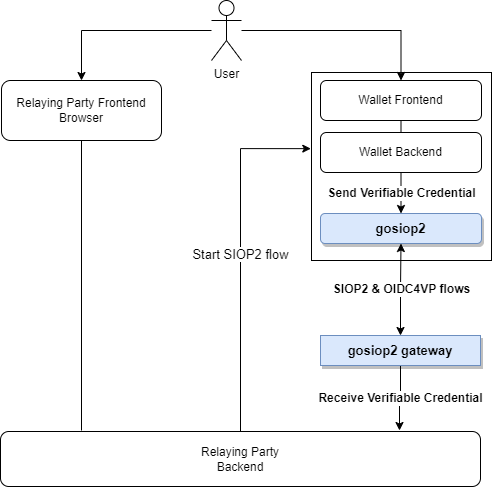

The diagram above was exported from draw.io. Its source (the exported page's mxGraphModel, read from the mxfile embedded in the PNG):
<mxGraphModel dx="809" dy="425" grid="1" gridSize="10" guides="1" tooltips="1" connect="1" arrows="1" fold="1" page="1" pageScale="1" pageWidth="827" pageHeight="1169" math="0" shadow="0">
  <root>
    <mxCell id="XA-im3PYl_6pZcYEThrP-0" />
    <mxCell id="XA-im3PYl_6pZcYEThrP-1" parent="XA-im3PYl_6pZcYEThrP-0" />
    <mxCell id="XA-im3PYl_6pZcYEThrP-3" value="" style="rounded=0;whiteSpace=wrap;html=1;" vertex="1" parent="XA-im3PYl_6pZcYEThrP-1">
      <mxGeometry x="350" y="92" width="180" height="188" as="geometry" />
    </mxCell>
    <mxCell id="XA-im3PYl_6pZcYEThrP-4" style="edgeStyle=orthogonalEdgeStyle;rounded=0;orthogonalLoop=1;jettySize=auto;html=1;entryX=0.5;entryY=0;entryDx=0;entryDy=0;startArrow=none;startFill=0;" edge="1" parent="XA-im3PYl_6pZcYEThrP-1" source="XA-im3PYl_6pZcYEThrP-6" target="XA-im3PYl_6pZcYEThrP-14">
      <mxGeometry relative="1" as="geometry" />
    </mxCell>
    <mxCell id="XA-im3PYl_6pZcYEThrP-5" style="edgeStyle=orthogonalEdgeStyle;rounded=0;orthogonalLoop=1;jettySize=auto;html=1;entryX=0.5;entryY=0;entryDx=0;entryDy=0;startArrow=none;startFill=0;" edge="1" parent="XA-im3PYl_6pZcYEThrP-1" source="XA-im3PYl_6pZcYEThrP-6" target="XA-im3PYl_6pZcYEThrP-16">
      <mxGeometry relative="1" as="geometry" />
    </mxCell>
    <mxCell id="XA-im3PYl_6pZcYEThrP-6" value="User" style="shape=umlActor;verticalLabelPosition=bottom;verticalAlign=top;html=1;outlineConnect=0;" vertex="1" parent="XA-im3PYl_6pZcYEThrP-1">
      <mxGeometry x="250" y="20" width="30" height="60" as="geometry" />
    </mxCell>
    <mxCell id="XA-im3PYl_6pZcYEThrP-7" value="&lt;b&gt;&lt;font style=&quot;font-size: 12px&quot;&gt;SIOP2 &amp;amp; OIDC4VP flows&lt;/font&gt;&lt;/b&gt;" style="edgeStyle=orthogonalEdgeStyle;rounded=0;orthogonalLoop=1;jettySize=auto;html=1;exitX=0.5;exitY=0;exitDx=0;exitDy=0;startArrow=classic;startFill=1;" edge="1" parent="XA-im3PYl_6pZcYEThrP-1" source="XA-im3PYl_6pZcYEThrP-9" target="XA-im3PYl_6pZcYEThrP-10">
      <mxGeometry x="0.009" relative="1" as="geometry">
        <mxPoint as="offset" />
      </mxGeometry>
    </mxCell>
    <mxCell id="XA-im3PYl_6pZcYEThrP-8" value="&lt;b&gt;&lt;font style=&quot;font-size: 12px&quot;&gt;Receive Verifiable Credential&lt;/font&gt;&lt;/b&gt;" style="edgeStyle=orthogonalEdgeStyle;rounded=0;orthogonalLoop=1;jettySize=auto;html=1;exitX=0.5;exitY=1;exitDx=0;exitDy=0;startArrow=none;startFill=0;endArrow=classic;endFill=1;" edge="1" parent="XA-im3PYl_6pZcYEThrP-1" source="XA-im3PYl_6pZcYEThrP-9">
      <mxGeometry relative="1" as="geometry">
        <mxPoint x="438" y="450" as="targetPoint" />
      </mxGeometry>
    </mxCell>
    <mxCell id="XA-im3PYl_6pZcYEThrP-9" value="&lt;b&gt;&lt;font style=&quot;font-size: 13px&quot;&gt;gosiop2 gateway&lt;/font&gt;&lt;/b&gt;" style="rounded=0;whiteSpace=wrap;html=1;fillColor=#dae8fc;strokeColor=#6c8ebf;shadow=1;" vertex="1" parent="XA-im3PYl_6pZcYEThrP-1">
      <mxGeometry x="359" y="355" width="160" height="30" as="geometry" />
    </mxCell>
    <mxCell id="XA-im3PYl_6pZcYEThrP-10" value="&lt;b&gt;&lt;font style=&quot;font-size: 13px&quot;&gt;gosiop2&lt;/font&gt;&lt;/b&gt;" style="rounded=1;whiteSpace=wrap;html=1;fillColor=#dae8fc;strokeColor=#6c8ebf;shadow=1;" vertex="1" parent="XA-im3PYl_6pZcYEThrP-1">
      <mxGeometry x="359" y="233" width="161" height="30" as="geometry" />
    </mxCell>
    <mxCell id="XA-im3PYl_6pZcYEThrP-11" value="Start SIOP2 flow" style="edgeStyle=orthogonalEdgeStyle;rounded=0;orthogonalLoop=1;jettySize=auto;html=1;exitX=0.5;exitY=0;exitDx=0;exitDy=0;entryX=-0.004;entryY=0.405;entryDx=0;entryDy=0;entryPerimeter=0;fontSize=13;" edge="1" parent="XA-im3PYl_6pZcYEThrP-1" source="XA-im3PYl_6pZcYEThrP-12" target="XA-im3PYl_6pZcYEThrP-3">
      <mxGeometry relative="1" as="geometry" />
    </mxCell>
    <mxCell id="XA-im3PYl_6pZcYEThrP-12" value="Relaying Party&lt;br&gt;Backend" style="rounded=1;whiteSpace=wrap;html=1;" vertex="1" parent="XA-im3PYl_6pZcYEThrP-1">
      <mxGeometry x="39" y="451" width="480" height="55" as="geometry" />
    </mxCell>
    <mxCell id="XA-im3PYl_6pZcYEThrP-13" style="edgeStyle=orthogonalEdgeStyle;rounded=0;orthogonalLoop=1;jettySize=auto;html=1;exitX=0.5;exitY=1;exitDx=0;exitDy=0;startArrow=none;startFill=0;endArrow=none;endFill=0;" edge="1" parent="XA-im3PYl_6pZcYEThrP-1" source="XA-im3PYl_6pZcYEThrP-14">
      <mxGeometry relative="1" as="geometry">
        <mxPoint x="120" y="450" as="targetPoint" />
      </mxGeometry>
    </mxCell>
    <mxCell id="XA-im3PYl_6pZcYEThrP-14" value="Relaying Party Frontend&lt;br&gt;Browser" style="rounded=1;whiteSpace=wrap;html=1;" vertex="1" parent="XA-im3PYl_6pZcYEThrP-1">
      <mxGeometry x="40" y="100" width="160" height="60" as="geometry" />
    </mxCell>
    <mxCell id="XA-im3PYl_6pZcYEThrP-15" style="edgeStyle=orthogonalEdgeStyle;rounded=0;orthogonalLoop=1;jettySize=auto;html=1;exitX=0.5;exitY=1;exitDx=0;exitDy=0;entryX=0.5;entryY=0;entryDx=0;entryDy=0;startArrow=none;startFill=0;endArrow=none;endFill=0;" edge="1" parent="XA-im3PYl_6pZcYEThrP-1" source="XA-im3PYl_6pZcYEThrP-16" target="XA-im3PYl_6pZcYEThrP-18">
      <mxGeometry relative="1" as="geometry" />
    </mxCell>
    <mxCell id="XA-im3PYl_6pZcYEThrP-16" value="Wallet Frontend" style="rounded=1;whiteSpace=wrap;html=1;" vertex="1" parent="XA-im3PYl_6pZcYEThrP-1">
      <mxGeometry x="359" y="100" width="161" height="40" as="geometry" />
    </mxCell>
    <mxCell id="XA-im3PYl_6pZcYEThrP-17" value="&lt;b&gt;&lt;font style=&quot;font-size: 12px&quot;&gt;Send Verifiable Credential&lt;/font&gt;&lt;/b&gt;" style="edgeStyle=orthogonalEdgeStyle;rounded=0;orthogonalLoop=1;jettySize=auto;html=1;entryX=0.5;entryY=0;entryDx=0;entryDy=0;startArrow=none;startFill=0;endArrow=classic;endFill=1;" edge="1" parent="XA-im3PYl_6pZcYEThrP-1" source="XA-im3PYl_6pZcYEThrP-18" target="XA-im3PYl_6pZcYEThrP-10">
      <mxGeometry relative="1" as="geometry" />
    </mxCell>
    <mxCell id="XA-im3PYl_6pZcYEThrP-18" value="Wallet&amp;nbsp;Backend" style="rounded=1;whiteSpace=wrap;html=1;" vertex="1" parent="XA-im3PYl_6pZcYEThrP-1">
      <mxGeometry x="359" y="152" width="161" height="40" as="geometry" />
    </mxCell>
  </root>
</mxGraphModel>